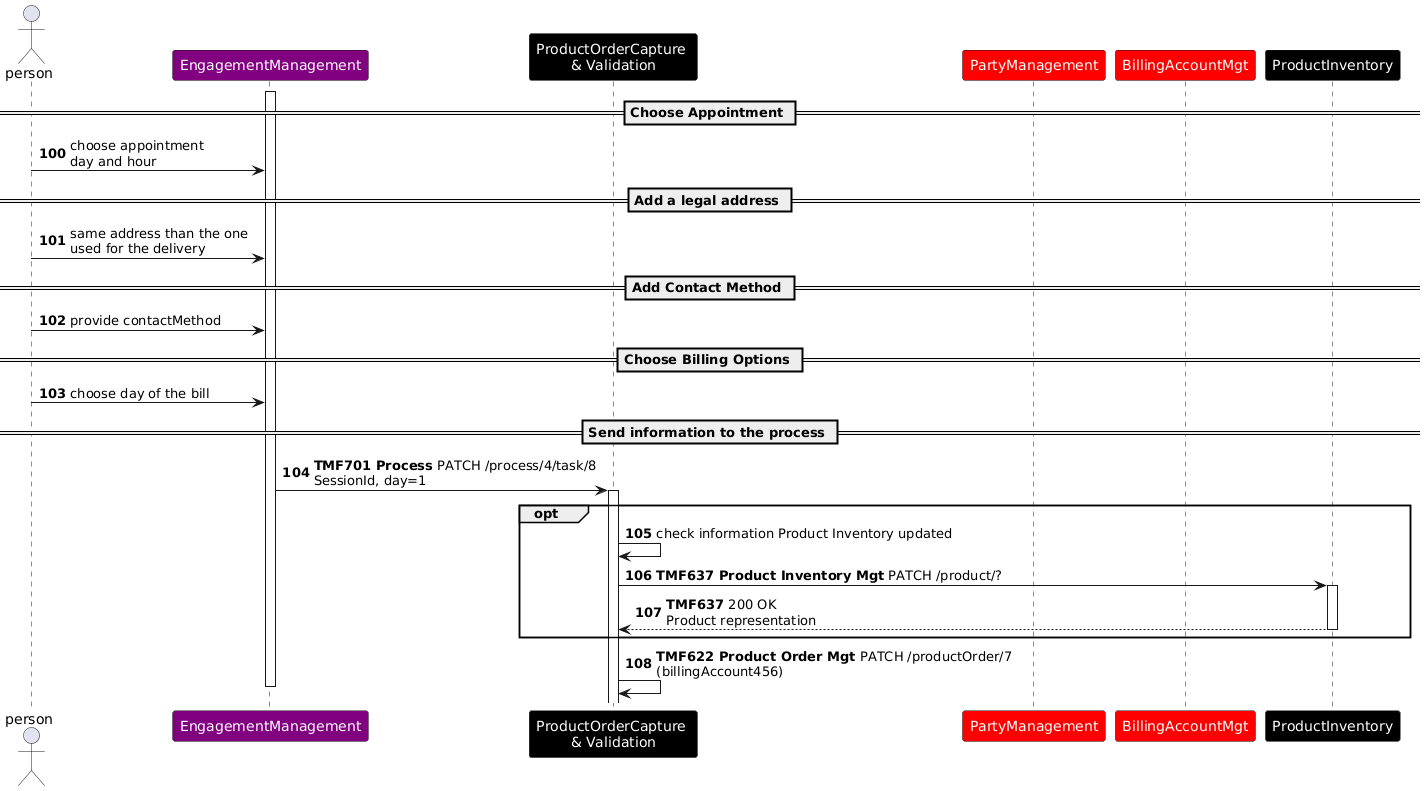

The diagram above was rendered by PlantUML. Its source (embedded in the PNG):
@startuml
skinparam ParticipantFontColor automatic
autonumber 100
actor person
participant EngagementManagement as EM #Purple
participant "ProductOrderCapture \n& Validation" as POCV #Black
participant PartyManagement  as PM #Red
participant BillingAccountMgt as BAM #Red
participant ProductInventory as PI #Black
activate EM
== Choose Appointment ==
person -> EM : choose appointment\nday and hour
== Add a legal address ==
person -> EM : same address than the one\nused for the delivery
== Add Contact Method ==
person-> EM: provide contactMethod
== Choose Billing Options ==
person -> EM: choose day of the bill
== Send information to the process ==
EM -> POCV : **TMF701 Process** PATCH /process/4/task/8\nSessionId, day=1
activate POCV
opt
POCV -> POCV : check information Product Inventory updated
POCV -> PI : **TMF637 Product Inventory Mgt** PATCH /product/?
activate PI
PI --> POCV : **TMF637** 200 OK\nProduct representation
deactivate PI
end
POCV -> POCV: **TMF622 Product Order Mgt** PATCH /productOrder/7\n(billingAccount456)
deactivate EM
@enduml